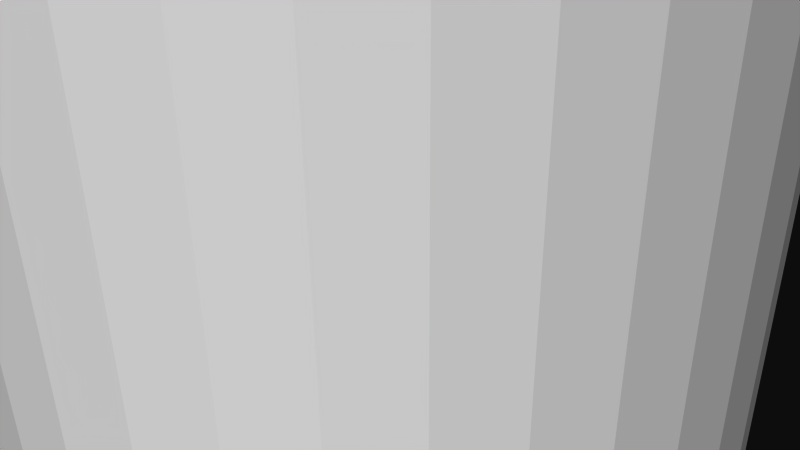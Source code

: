 # Source: 12268.blend  (saved by Blender 2.72.0; exported with 4.5.12 LTS)
import bpy
from mathutils import Matrix  # noqa: F401  (used for matrix-valued properties, if any)

bpy.ops.wm.read_factory_settings(use_empty=True)
scene = bpy.context.scene
scene.name = 'Scene'

# ---- collections
col_collection_1 = bpy.data.collections.new('Collection 1'); scene.collection.children.link(col_collection_1)

# ---- materials (node trees are filled in below, after node groups)
mat_material = bpy.data.materials.new('Material')
mat_material.alpha_threshold = 0.0
mat_material.use_transparent_shadow = False
mat_material.diffuse_color = (1.0, 1.0, 1.0, 1.0)
mat_material.specular_color = (0.902, 0.902, 0.902)
mat_material.roughness = 0.5

# ---- material node trees

# ---- world
world_world = bpy.data.worlds.new('World'); scene.world = world_world
world_world.color = (0.05088, 0.05088, 0.05088)
world_world.use_sun_shadow = False
world_world.sun_shadow_jitter_overblur = 0.0
world_world.cycles.sampling_method = 'MANUAL'
world_world.cycles.sample_map_resolution = 256

# ---- cameras
cam_camera = bpy.data.cameras.new('Camera')
cam_camera.clip_end = 100.0
cam_camera.lens = 35.0
cam_camera.sensor_width = 32.0
cam_camera.sensor_height = 18.0
cam_camera.ortho_scale = 7.314
cam_camera.dof.focus_distance = 0.0
cam_camera.dof.aperture_fstop = 128.0

# ---- meshes
me_rob_12268 = bpy.data.meshes.new('ROB-12268')
me_rob_12268.from_pydata([(0.3231, 76.2, 3.796), (0.4039, 76.2, 4.745), (0.96, 76.2, 3.687), (1.2, 76.2, 4.609), (1.569, 76.2, 3.472), (1.962, 76.2, 4.34), (2.134, 76.2, 3.157), (2.667, 76.2, 3.946), (2.636, 76.2, 2.751), (3.295, 76.2, 3.438), (3.063, 76.2, 2.266), (3.829, 76.2, 2.832), (3.402, 76.2, 1.715), (4.253, 76.2, 2.144), (3.643, 76.2, 1.116), (4.554, 76.2, 1.395), (3.779, 76.2, 0.4839), (4.724, 76.2, 0.6049), (3.807, 76.2, -0.1617), (4.758, 76.2, -0.2021), (3.724, 76.2, -0.8027), (4.656, 76.2, -1.003), (3.535, 76.2, -1.421), (4.419, 76.2, -1.776), (3.244, 76.2, -1.998), (4.055, 76.2, -2.497), (2.86, 76.2, -2.517), (3.575, 76.2, -3.146), (2.394, 76.2, -2.964), (2.992, 76.2, -3.705), (1.858, 76.2, -3.326), (2.323, 76.2, -4.158), (1.269, 76.2, -3.592), (1.587, 76.2, -4.49), (0.6439, 76.2, -3.755), (0.8049, 76.2, -4.694), (-4.768e-07, 76.2, -3.81), (-4.768e-07, 76.2, -4.763), (-0.6439, 76.2, -3.755), (-0.8049, 76.2, -4.694), (-1.269, 76.2, -3.592), (-1.587, 76.2, -4.49), (-1.858, 76.2, -3.326), (-2.323, 76.2, -4.158), (-2.394, 76.2, -2.964), (-2.992, 76.2, -3.705), (-2.86, 76.2, -2.517), (-3.575, 76.2, -3.146), (-3.244, 76.2, -1.998), (-4.055, 76.2, -2.497), (-3.535, 76.2, -1.421), (-4.419, 76.2, -1.776), (-3.724, 76.2, -0.8027), (-4.656, 76.2, -1.003), (-3.807, 76.2, -0.1617), (-4.758, 76.2, -0.2021), (-3.779, 76.2, 0.4839), (-4.724, 76.2, 0.6049), (-3.643, 76.2, 1.116), (-4.554, 76.2, 1.395), (-3.402, 76.2, 1.715), (-4.253, 76.2, 2.144), (-3.063, 76.2, 2.266), (-3.829, 76.2, 2.832), (-2.636, 76.2, 2.751), (-3.295, 76.2, 3.438), (-2.134, 76.2, 3.157), (-2.667, 76.2, 3.946), (-1.569, 76.2, 3.472), (-1.962, 76.2, 4.34), (-0.96, 76.2, 3.687), (-1.2, 76.2, 4.609), (-0.3231, 76.2, 3.796), (-0.4039, 76.2, 4.745), (3.779, -76.2, 0.4839), (4.724, -76.2, 0.6049), (3.643, -76.2, 1.116), (4.554, -76.2, 1.395), (3.402, -76.2, 1.715), (4.253, -76.2, 2.144), (3.063, -76.2, 2.266), (3.829, -76.2, 2.832), (2.636, -76.2, 2.751), (3.295, -76.2, 3.438), (2.134, -76.2, 3.157), (2.667, -76.2, 3.946), (1.569, -76.2, 3.472), (1.962, -76.2, 4.34), (0.96, -76.2, 3.687), (1.2, -76.2, 4.609), (0.3231, -76.2, 3.796), (0.4039, -76.2, 4.745), (-0.3231, -76.2, 3.796), (-0.4039, -76.2, 4.745), (-0.96, -76.2, 3.687), (-1.2, -76.2, 4.609), (-1.569, -76.2, 3.472), (-1.962, -76.2, 4.34), (-2.134, -76.2, 3.157), (-2.667, -76.2, 3.946), (-2.636, -76.2, 2.751), (-3.295, -76.2, 3.438), (-3.063, -76.2, 2.266), (-3.829, -76.2, 2.832), (-3.402, -76.2, 1.715), (-4.253, -76.2, 2.144), (-3.643, -76.2, 1.116), (-4.554, -76.2, 1.395), (-3.779, -76.2, 0.4839), (-4.724, -76.2, 0.6049), (-3.807, -76.2, -0.1617), (-4.758, -76.2, -0.2021), (-3.724, -76.2, -0.8027), (-4.656, -76.2, -1.003), (-3.535, -76.2, -1.421), (-4.419, -76.2, -1.776), (-3.244, -76.2, -1.998), (-4.055, -76.2, -2.497), (-2.86, -76.2, -2.517), (-3.575, -76.2, -3.146), (-2.394, -76.2, -2.964), (-2.992, -76.2, -3.705), (-1.858, -76.2, -3.326), (-2.323, -76.2, -4.158), (-1.269, -76.2, -3.592), (-1.587, -76.2, -4.49), (-0.6439, -76.2, -3.755), (-0.8049, -76.2, -4.694), (-4.768e-07, -76.2, -3.81), (-4.768e-07, -76.2, -4.763), (0.6439, -76.2, -3.755), (0.8049, -76.2, -4.694), (1.269, -76.2, -3.592), (1.587, -76.2, -4.49), (1.858, -76.2, -3.326), (2.323, -76.2, -4.158), (2.394, -76.2, -2.964), (2.992, -76.2, -3.705), (2.86, -76.2, -2.517), (3.575, -76.2, -3.146), (3.244, -76.2, -1.998), (4.055, -76.2, -2.497), (3.535, -76.2, -1.421), (4.419, -76.2, -1.776), (3.724, -76.2, -0.8027), (4.656, -76.2, -1.003), (3.807, -76.2, -0.1617), (4.758, -76.2, -0.2021), (-0.4039, -76.2, 4.745), (0.4039, -76.2, 4.745), (1.2, -76.2, 4.609), (1.962, -76.2, 4.34), (2.667, -76.2, 3.946), (3.295, -76.2, 3.438), (3.829, -76.2, 2.832), (4.253, -76.2, 2.144), (4.554, -76.2, 1.395), (4.724, -76.2, 0.6049), (4.758, -76.2, -0.2021), (4.656, -76.2, -1.003), (4.419, -76.2, -1.776), (4.055, -76.2, -2.497), (3.575, -76.2, -3.146), (2.992, -76.2, -3.705), (2.323, -76.2, -4.158), (1.587, -76.2, -4.49), (0.8049, -76.2, -4.694), (-4.768e-07, -76.2, -4.763), (-0.8049, -76.2, -4.694), (-1.587, -76.2, -4.49), (-2.323, -76.2, -4.158), (-2.992, -76.2, -3.705), (-3.575, -76.2, -3.146), (-4.055, -76.2, -2.497), (-4.419, -76.2, -1.776), (-4.656, -76.2, -1.003), (-4.758, -76.2, -0.2021), (-4.724, -76.2, 0.6049), (-4.554, -76.2, 1.395), (-4.253, -76.2, 2.144), (-3.829, -76.2, 2.832), (-3.295, -76.2, 3.438), (-2.667, -76.2, 3.946), (-1.962, -76.2, 4.34), (-1.2, -76.2, 4.609), (0.3231, -76.2, 3.796), (-0.3231, -76.2, 3.796), (-0.96, -76.2, 3.687), (-1.569, -76.2, 3.472), (-2.134, -76.2, 3.157), (-2.636, -76.2, 2.751), (-3.063, -76.2, 2.266), (-3.402, -76.2, 1.715), (-3.643, -76.2, 1.116), (-3.779, -76.2, 0.4839), (-3.807, -76.2, -0.1617), (-3.724, -76.2, -0.8027), (-3.535, -76.2, -1.421), (-3.244, -76.2, -1.998), (-2.86, -76.2, -2.517), (-2.394, -76.2, -2.964), (-1.858, -76.2, -3.326), (-1.269, -76.2, -3.592), (-0.6439, -76.2, -3.755), (-4.768e-07, -76.2, -3.81), (0.6439, -76.2, -3.755), (1.269, -76.2, -3.592), (1.858, -76.2, -3.326), (2.394, -76.2, -2.964), (2.86, -76.2, -2.517), (3.244, -76.2, -1.998), (3.535, -76.2, -1.421), (3.724, -76.2, -0.8027), (3.807, -76.2, -0.1617), (3.779, -76.2, 0.4839), (3.643, -76.2, 1.116), (3.402, -76.2, 1.715), (3.063, -76.2, 2.266), (2.636, -76.2, 2.751), (2.134, -76.2, 3.157), (1.569, -76.2, 3.472), (0.96, -76.2, 3.687)], [], [(156, 15, 13, 155), (173, 49, 47, 172), (201, 42, 44, 200), (155, 13, 11, 154), (183, 69, 67, 182), (219, 6, 8, 218), (140, 138, 136, 137, 139, 141, 142), (214, 16, 18, 213), (150, 3, 1, 149), (190, 64, 66, 189), (11, 13, 15, 17, 19, 21, 23, 25, 27, 29, 31, 33, 34, 32, 30, 28, 26, 24, 22, 20, 18, 16, 14, 12, 10, 8, 6, 4, 2, 0, 72, 70, 68, 66, 64, 62, 60, 58, 56, 54, 52, 50, 48, 46, 44, 42, 43, 45, 47, 49, 51, 53, 55, 57, 59, 61, 63, 65, 67, 69, 71, 73, 1, 3, 5, 7, 9), (161, 25, 23, 160), (194, 56, 58, 193), (210, 24, 26, 209), (73, 148, 149, 1), (188, 68, 70, 187), (187, 70, 72, 186), (216, 12, 14, 215), (157, 17, 15, 156), (125, 127, 129, 131, 133, 135, 137, 136, 134, 132, 130, 128, 126, 124, 122, 120, 118, 116, 114, 112, 110, 108, 106, 104, 102, 100, 98, 96, 94, 92, 90, 88, 86, 84, 82, 80, 78, 76, 74, 146, 144, 142, 141, 143, 145, 147, 75, 77, 79, 81, 83, 85, 87, 89, 91, 93, 95, 97, 99, 101, 103, 105, 107, 109, 111, 113, 115, 117, 119, 121, 123), (158, 19, 17, 157), (218, 8, 10, 217), (206, 32, 34, 205), (207, 30, 32, 206), (202, 40, 42, 201), (205, 34, 36, 204), (215, 14, 16, 214), (209, 26, 28, 208), (196, 52, 54, 195), (176, 55, 53, 175), (221, 2, 4, 220), (162, 27, 25, 161), (159, 21, 19, 158), (193, 58, 60, 192), (167, 37, 35, 166), (177, 57, 55, 176), (191, 62, 64, 190), (192, 60, 62, 191), (37, 39, 41, 43, 42, 40, 38, 36, 34, 33, 35), (184, 71, 69, 183), (203, 38, 40, 202), (204, 36, 38, 203), (164, 31, 29, 163), (170, 43, 41, 169), (172, 47, 45, 171), (165, 33, 31, 164), (220, 4, 6, 219), (168, 39, 37, 167), (185, 0, 2, 221), (151, 5, 3, 150), (217, 10, 12, 216), (211, 22, 24, 210), (199, 46, 48, 198), (181, 65, 63, 180), (208, 28, 30, 207), (182, 67, 65, 181), (163, 29, 27, 162), (175, 53, 51, 174), (169, 41, 39, 168), (200, 44, 46, 199), (171, 45, 43, 170), (180, 63, 61, 179), (178, 59, 57, 177), (197, 50, 52, 196), (148, 73, 71, 184), (160, 23, 21, 159), (186, 72, 0, 185), (166, 35, 33, 165), (152, 7, 5, 151), (179, 61, 59, 178), (213, 18, 20, 212), (198, 48, 50, 197), (195, 54, 56, 194), (153, 9, 7, 152), (174, 51, 49, 173), (154, 11, 9, 153), (189, 66, 68, 188), (212, 20, 22, 211)])
me_rob_12268.materials.append(mat_material)
me_rob_12268.use_remesh_preserve_volume = False
me_rob_12268.use_remesh_preserve_attributes = False
me_rob_12268.use_mirror_vertex_groups = False
me_rob_12268.update()

# ---- objects
ob_rob_12268 = bpy.data.objects.new('ROB-12268', me_rob_12268)
ob_camera = bpy.data.objects.new('Camera', cam_camera)

# ---- transforms, parenting, visibility, modifiers, constraints
ob_rob_12268.location = (0.0, 0.0, 0.0)
ob_rob_12268.rotation_euler = (1.571, -0.0, 0.0)
ob_rob_12268.lineart.crease_threshold = 0.0
ob_camera.location = (7.481, -6.508, 5.344)
ob_camera.rotation_euler = (1.109, 0.01082, 0.8149)
ob_camera.lock_rotations_4d = False
ob_camera.empty_display_type = 'ARROWS'
ob_camera.color = (0.0, 0.0, 0.0, 0.0)
ob_camera.display_type = 'WIRE'
ob_camera.lineart.crease_threshold = 0.0

# ---- collection membership
col_collection_1.objects.link(ob_rob_12268)
col_collection_1.objects.link(ob_camera)

# ---- scene / render settings (as saved in the file)
scene.camera = ob_camera
scene.frame_start = 1; scene.frame_end = 250; scene.frame_set(1)
scene.render.engine = 'BLENDER_EEVEE_NEXT'
scene.render.resolution_percentage = 50
scene.render.dither_intensity = 0.0
scene.cycles.use_denoising = False
scene.cycles.samples = 10
scene.cycles.sampling_pattern = 'TABULATED_SOBOL'
scene.cycles.light_sampling_threshold = 0.0
scene.cycles.use_adaptive_sampling = False
scene.cycles.use_light_tree = False
scene.cycles.blur_glossy = 0.0
scene.cycles.pixel_filter_type = 'GAUSSIAN'
scene.cycles.sample_clamp_indirect = 0.0
scene.view_settings.view_transform = 'Raw'
bpy.context.view_layer.update()

# ---- added for rendering (the .blend has no usable light): sun
light_auto_sun = bpy.data.lights.new('AutoSun', 'SUN')
light_auto_sun.energy = 3.0
light_auto_sun.angle = 0.0523599
ob_auto_sun = bpy.data.objects.new('AutoSun', light_auto_sun)
scene.collection.objects.link(ob_auto_sun)
ob_auto_sun.rotation_euler = (0.872665, 0.174533, 0.523599)
bpy.context.view_layer.update()
